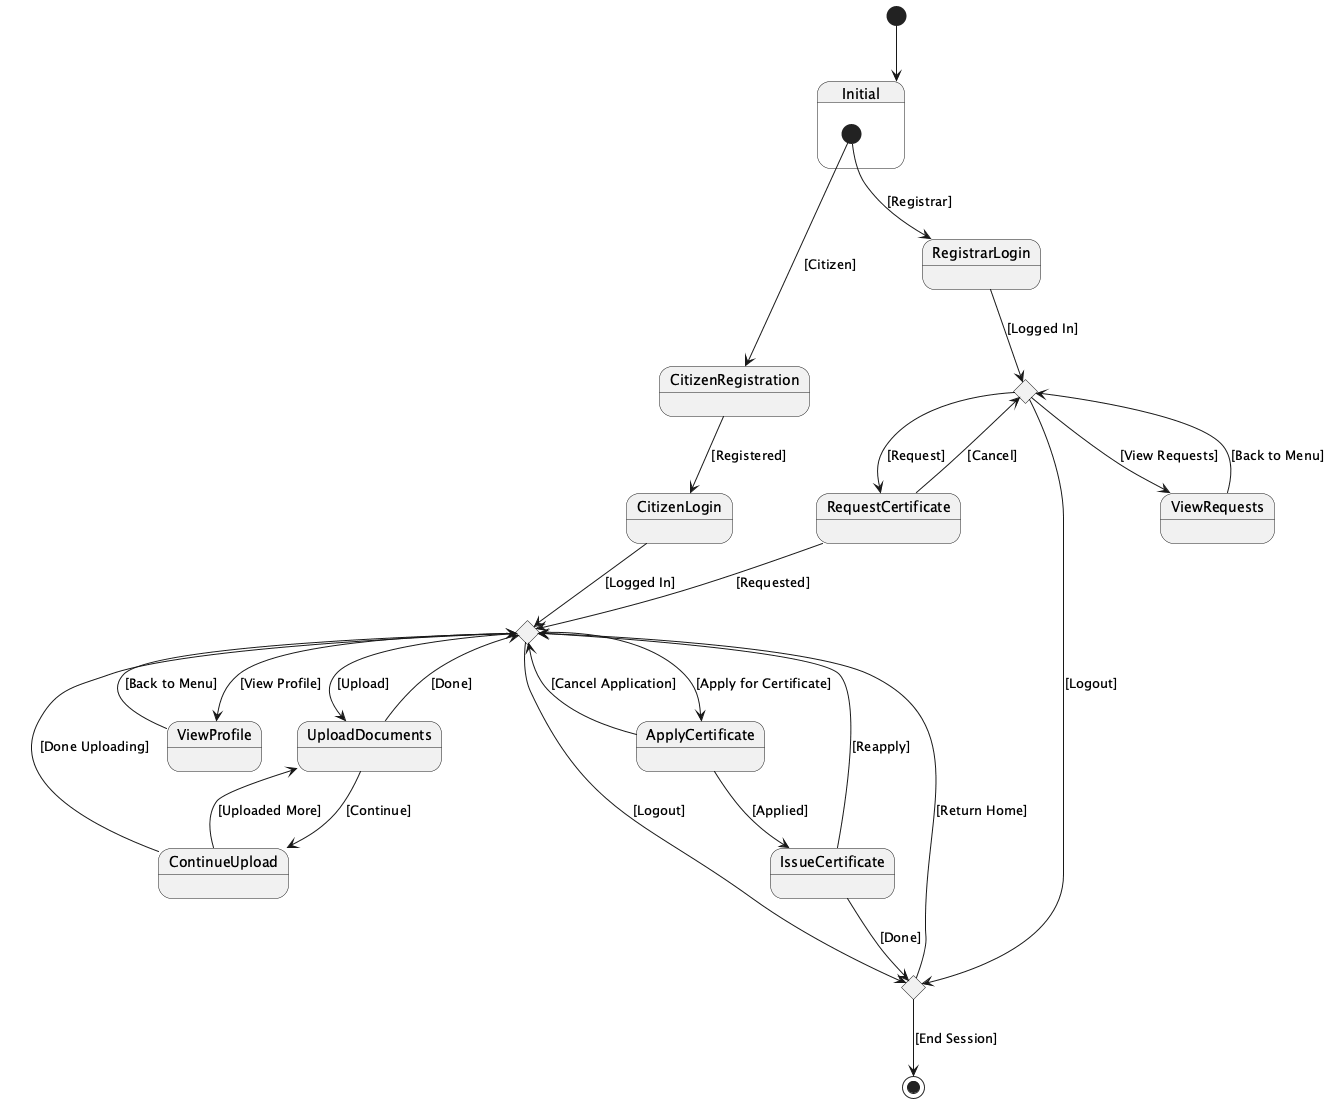

The diagram above was rendered by PlantUML. Its source (embedded in the PNG):
@startuml
[*] --> Initial

state Initial {
  [*] --> CitizenRegistration : [Citizen]
  [*] --> RegistrarLogin : [Registrar]
}

state CitizenRegistration
CitizenRegistration --> CitizenLogin : [Registered]

state CitizenLogin
CitizenLogin --> MainMenu : [Logged In]

state MainMenu <<choice>>
MainMenu --> UploadDocuments : [Upload]
MainMenu --> ViewProfile : [View Profile]
MainMenu --> ApplyCertificate : [Apply for Certificate]
MainMenu --> Logout : [Logout]

state UploadDocuments
UploadDocuments --> ContinueUpload : [Continue]
UploadDocuments --> MainMenu : [Done]

state ContinueUpload
ContinueUpload --> UploadDocuments : [Uploaded More]
ContinueUpload --> MainMenu : [Done Uploading]

state ViewProfile
ViewProfile --> MainMenu : [Back to Menu]

state ApplyCertificate
ApplyCertificate --> IssueCertificate : [Applied]
ApplyCertificate --> MainMenu : [Cancel Application]

state IssueCertificate
IssueCertificate --> MainMenu : [Reapply]
IssueCertificate --> Logout : [Done]

state RegistrarLogin
RegistrarLogin --> RegistrarMainMenu : [Logged In]

state RegistrarMainMenu <<choice>>
RegistrarMainMenu --> RequestCertificate : [Request]
RegistrarMainMenu --> ViewRequests : [View Requests]
RegistrarMainMenu --> Logout : [Logout]

state RequestCertificate
RequestCertificate --> MainMenu : [Requested]
RequestCertificate --> RegistrarMainMenu : [Cancel]

state ViewRequests
ViewRequests --> RegistrarMainMenu : [Back to Menu]

state Logout <<choice>>
Logout --> [*] : [End Session]
Logout --> MainMenu : [Return Home]

@enduml